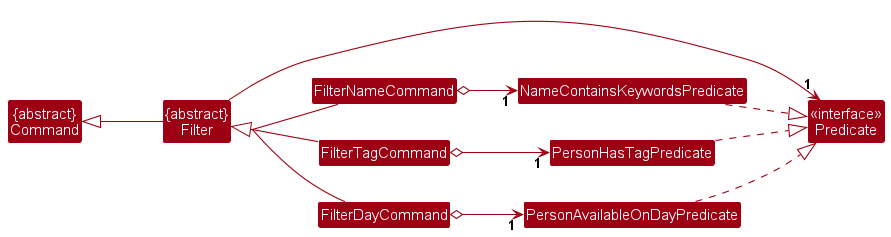

The diagram above was rendered by PlantUML. Its source (embedded in the PNG):
@startuml
!include style.puml
skinparam arrowThickness 1.1
skinparam arrowColor MODEL_COLOR
skinparam classBackgroundColor MODEL_COLOR

left to right direction

Class "{abstract}\nCommand" as Command
Class "{abstract}\nFilter" as  Filter
Class "<<interface>>\nPredicate" as Predicate

skinparam groupInheritance 2

Command <|-- Filter

Filter <|-- FilterNameCommand
Filter <|-- FilterTagCommand
Filter <|-- FilterDayCommand
Filter --> "1" Predicate

PersonHasTagPredicate ..|> Predicate
NameContainsKeywordsPredicate ..|> Predicate
PersonAvailableOnDayPredicate ..|> Predicate

FilterNameCommand o--> "1" NameContainsKeywordsPredicate
FilterTagCommand o--> "1" PersonHasTagPredicate
FilterDayCommand o--> "1" PersonAvailableOnDayPredicate
@enduml